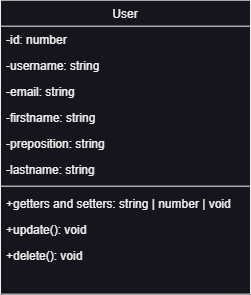

The diagram above was exported from draw.io. Its source (the exported page's mxGraphModel, read from the mxfile embedded in the PNG):
<mxGraphModel dx="2046" dy="5443" grid="1" gridSize="10" guides="1" tooltips="1" connect="1" arrows="1" fold="1" page="1" pageScale="1" pageWidth="827" pageHeight="1169" math="0" shadow="0">
  <root>
    <mxCell id="0" />
    <mxCell id="1" parent="0" />
    <mxCell id="2" value="User" style="swimlane;fontStyle=0;align=center;verticalAlign=top;childLayout=stackLayout;horizontal=1;startSize=26;horizontalStack=0;resizeParent=1;resizeLast=0;collapsible=1;marginBottom=0;rounded=0;shadow=0;strokeWidth=1;" vertex="1" parent="1">
      <mxGeometry x="1160" y="-1794.33" width="250" height="294" as="geometry">
        <mxRectangle x="550" y="140" width="160" height="26" as="alternateBounds" />
      </mxGeometry>
    </mxCell>
    <mxCell id="3" value="-id: number" style="text;align=left;verticalAlign=top;spacingLeft=4;spacingRight=4;overflow=hidden;rotatable=0;points=[[0,0.5],[1,0.5]];portConstraint=eastwest;" vertex="1" parent="2">
      <mxGeometry y="26" width="250" height="26" as="geometry" />
    </mxCell>
    <mxCell id="4" value="-username: string" style="text;align=left;verticalAlign=top;spacingLeft=4;spacingRight=4;overflow=hidden;rotatable=0;points=[[0,0.5],[1,0.5]];portConstraint=eastwest;rounded=0;shadow=0;html=0;" vertex="1" parent="2">
      <mxGeometry y="52" width="250" height="26" as="geometry" />
    </mxCell>
    <mxCell id="5" value="-email: string" style="text;align=left;verticalAlign=top;spacingLeft=4;spacingRight=4;overflow=hidden;rotatable=0;points=[[0,0.5],[1,0.5]];portConstraint=eastwest;rounded=0;shadow=0;html=0;" vertex="1" parent="2">
      <mxGeometry y="78" width="250" height="26" as="geometry" />
    </mxCell>
    <mxCell id="6" value="-firstname: string" style="text;align=left;verticalAlign=top;spacingLeft=4;spacingRight=4;overflow=hidden;rotatable=0;points=[[0,0.5],[1,0.5]];portConstraint=eastwest;rounded=0;shadow=0;html=0;" vertex="1" parent="2">
      <mxGeometry y="104" width="250" height="26" as="geometry" />
    </mxCell>
    <mxCell id="7" value="-preposition: string" style="text;align=left;verticalAlign=top;spacingLeft=4;spacingRight=4;overflow=hidden;rotatable=0;points=[[0,0.5],[1,0.5]];portConstraint=eastwest;rounded=0;shadow=0;html=0;" vertex="1" parent="2">
      <mxGeometry y="130" width="250" height="26" as="geometry" />
    </mxCell>
    <mxCell id="8" value="-lastname: string" style="text;align=left;verticalAlign=top;spacingLeft=4;spacingRight=4;overflow=hidden;rotatable=0;points=[[0,0.5],[1,0.5]];portConstraint=eastwest;rounded=0;shadow=0;html=0;" vertex="1" parent="2">
      <mxGeometry y="156" width="250" height="26" as="geometry" />
    </mxCell>
    <mxCell id="9" value="" style="line;html=1;strokeWidth=1;align=left;verticalAlign=middle;spacingTop=-1;spacingLeft=3;spacingRight=3;rotatable=0;labelPosition=right;points=[];portConstraint=eastwest;" vertex="1" parent="2">
      <mxGeometry y="182" width="250" height="8" as="geometry" />
    </mxCell>
    <mxCell id="10" value="+getters and setters: string | number | void" style="text;align=left;verticalAlign=top;spacingLeft=4;spacingRight=4;overflow=hidden;rotatable=0;points=[[0,0.5],[1,0.5]];portConstraint=eastwest;rounded=0;shadow=0;html=0;" vertex="1" parent="2">
      <mxGeometry y="190" width="250" height="26" as="geometry" />
    </mxCell>
    <mxCell id="11" value="+update(): void" style="text;align=left;verticalAlign=top;spacingLeft=4;spacingRight=4;overflow=hidden;rotatable=0;points=[[0,0.5],[1,0.5]];portConstraint=eastwest;rounded=0;shadow=0;html=0;" vertex="1" parent="2">
      <mxGeometry y="216" width="250" height="26" as="geometry" />
    </mxCell>
    <mxCell id="12" value="+delete(): void" style="text;align=left;verticalAlign=top;spacingLeft=4;spacingRight=4;overflow=hidden;rotatable=0;points=[[0,0.5],[1,0.5]];portConstraint=eastwest;rounded=0;shadow=0;html=0;" vertex="1" parent="2">
      <mxGeometry y="242" width="250" height="26" as="geometry" />
    </mxCell>
  </root>
</mxGraphModel>